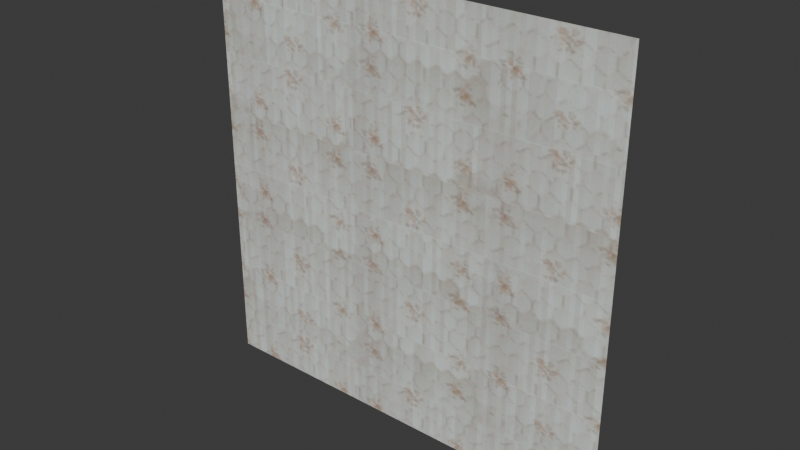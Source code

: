 # Source: wall._3x3_kabinet_test.blend  (saved by Blender 5.3.31; exported with 4.5.12 LTS)
import bpy
from mathutils import Matrix  # noqa: F401  (used for matrix-valued properties, if any)

bpy.ops.wm.read_factory_settings(use_empty=True)
scene = bpy.context.scene
scene.name = 'Scene'

# ---- collections
col_collection = bpy.data.collections.new('Collection'); scene.collection.children.link(col_collection)

# ---- images (referenced by path relative to the original .blend; pixels are not part of the script)
import os
ASSET_DIR = os.environ.get("B2B_ASSET_DIR", "")  # directory of the original .blend (textures are referenced by path, not embedded)
HERE = os.path.dirname(os.path.abspath(__file__))  # packed textures are extracted next to this script under _unpacked/

def load_image(name, relpath, width, height, colorspace="sRGB"):
    """Load a texture the original file referenced (path relative to the .blend, or extracted next to this script)."""
    p = next((c for c in (os.path.join(HERE, relpath), os.path.join(ASSET_DIR, relpath)) if relpath and os.path.exists(c)), "")
    if p:
        img = bpy.data.images.load(p, check_existing=True)
        img.name = name
    else:  # same state as the original file: an image datablock whose file is absent (Cycles renders it pink)
        img = bpy.data.images.new(name, width, height)
        img.source = "FILE"
        img.filepath = "//" + (relpath or name)
    img.colorspace_settings.name = colorspace
    return img
img_bake3x3 = load_image('bake3x3', '_unpacked/bake3x3.2c5f6110.png', 2048, 2048, 'sRGB')

# ---- materials (node trees are filled in below, after node groups)
mat_x = bpy.data.materials.new('обои')

# ---- material node trees
mat_x.use_nodes = True; mat_x.node_tree.nodes.clear()
_N = mat_x.node_tree.nodes; _L = mat_x.node_tree.links
n0 = _N.new('ShaderNodeOutputMaterial'); n0.name = 'Material Output'; n0.location = (206, 100)
n1 = _N.new('ShaderNodeTexImage'); n1.name = 'Image Texture.001'; n1.location = (-203, 453)
n1.image = img_bake3x3
_L.new(n1.outputs[0], n0.inputs[0])
n0.is_active_output = True

# ---- world
world_world = bpy.data.worlds.new('World'); scene.world = world_world
world_world.use_nodes = True; world_world.node_tree.nodes.clear()
_N = world_world.node_tree.nodes; _L = world_world.node_tree.links
n0 = _N.new('ShaderNodeOutputWorld'); n0.name = 'World Output'; n0.location = (200, 100)
n1 = _N.new('ShaderNodeBackground'); n1.name = 'Background'; n1.location = (-200, 100)
n1.inputs[0].default_value = (0.05088, 0.05088, 0.05088, 1.0)
_L.new(n1.outputs[0], n0.inputs[0])
n0.is_active_output = True
world_world.color = (0.05088, 0.05088, 0.05088)
world_world.sun_shadow_jitter_overblur = 0.0

# ---- meshes
me_plane = bpy.data.meshes.new('Plane')
me_plane.from_pydata([(-6.0, 4.371e-08, 0.0), (6.0, 4.371e-08, 0.0), (-6.0, -4.371e-08, 4.0), (6.0, -4.371e-08, 4.0), (-6.0, -1.457e-08, 2.667), (-6.0, 1.457e-08, 1.333), (6.0, 1.457e-08, 1.333), (6.0, -1.457e-08, 2.667), (-6.0, 1.781e-08, 1.185), (-6.0, 2.105e-08, 1.037), (-6.0, 2.428e-08, 0.8889), (-6.0, 2.752e-08, 0.7407), (-6.0, 3.076e-08, 0.5926), (-6.0, 3.4e-08, 0.4444), (-6.0, 3.724e-08, 0.2963), (-6.0, 4.047e-08, 0.1481), (6.0, 4.047e-08, 0.1481), (6.0, 3.724e-08, 0.2963), (6.0, 3.4e-08, 0.4444), (6.0, 3.076e-08, 0.5926), (6.0, 2.752e-08, 0.7407), (6.0, 2.428e-08, 0.8889), (6.0, 2.105e-08, 1.037), (6.0, 1.781e-08, 1.185), (-4.667, 4.371e-08, 0.0), (-3.333, 4.371e-08, 0.0), (-2.0, 4.371e-08, 0.0), (-0.6667, 4.371e-08, 0.0), (0.6667, 4.371e-08, 0.0), (2.0, 4.371e-08, 0.0), (3.333, 4.371e-08, 0.0), (4.667, 4.371e-08, 0.0), (4.667, 1.457e-08, 1.333), (3.333, 1.457e-08, 1.333), (2.0, 1.457e-08, 1.333), (0.6667, 1.457e-08, 1.333), (-0.6667, 1.457e-08, 1.333), (-2.0, 1.457e-08, 1.333), (-3.333, 1.457e-08, 1.333), (-4.667, 1.457e-08, 1.333), (-4.815, 1.457e-08, 1.333), (-4.963, 1.457e-08, 1.333), (-5.111, 1.457e-08, 1.333), (-5.259, 1.457e-08, 1.333), (-5.407, 1.457e-08, 1.333), (-5.556, 1.457e-08, 1.333), (-5.704, 1.457e-08, 1.333), (-5.852, 1.457e-08, 1.333), (-5.852, 4.371e-08, 0.0), (-5.704, 4.371e-08, 0.0), (-5.556, 4.371e-08, 0.0), (-5.407, 4.371e-08, 0.0), (-5.259, 4.371e-08, 0.0), (-5.111, 4.371e-08, 0.0), (-4.963, 4.371e-08, 0.0), (-4.815, 4.371e-08, 0.0), (-4.519, 4.371e-08, 0.0), (-4.37, 4.371e-08, 0.0), (-4.222, 4.371e-08, 0.0), (-4.074, 4.371e-08, 0.0), (-3.926, 4.371e-08, 0.0), (-3.778, 4.371e-08, 0.0), (-3.63, 4.371e-08, 0.0), (-3.481, 4.371e-08, 0.0), (-3.481, 1.457e-08, 1.333), (-3.63, 1.457e-08, 1.333), (-3.778, 1.457e-08, 1.333), (-3.926, 1.457e-08, 1.333), (-4.074, 1.457e-08, 1.333), (-4.222, 1.457e-08, 1.333), (-4.37, 1.457e-08, 1.333), (-4.519, 1.457e-08, 1.333), (-3.185, 4.371e-08, 0.0), (-3.037, 4.371e-08, 0.0), (-2.889, 4.371e-08, 0.0), (-2.741, 4.371e-08, 0.0), (-2.593, 4.371e-08, 0.0), (-2.444, 4.371e-08, 0.0), (-2.296, 4.371e-08, 0.0), (-2.148, 4.371e-08, 0.0), (-2.148, 1.457e-08, 1.333), (-2.296, 1.457e-08, 1.333), (-2.444, 1.457e-08, 1.333), (-2.593, 1.457e-08, 1.333), (-2.741, 1.457e-08, 1.333), (-2.889, 1.457e-08, 1.333), (-3.037, 1.457e-08, 1.333), (-3.185, 1.457e-08, 1.333), (-1.852, 4.371e-08, 0.0), (-1.704, 4.371e-08, 0.0), (-1.556, 4.371e-08, 0.0), (-1.407, 4.371e-08, 0.0), (-1.259, 4.371e-08, 0.0), (-1.111, 4.371e-08, 0.0), (-0.963, 4.371e-08, 0.0), (-0.8148, 4.371e-08, 0.0), (-0.8148, 1.457e-08, 1.333), (-0.963, 1.457e-08, 1.333), (-1.111, 1.457e-08, 1.333), (-1.259, 1.457e-08, 1.333), (-1.407, 1.457e-08, 1.333), (-1.556, 1.457e-08, 1.333), (-1.704, 1.457e-08, 1.333), (-1.852, 1.457e-08, 1.333), (-0.5185, 4.371e-08, 0.0), (-0.3704, 4.371e-08, 0.0), (-0.2222, 4.371e-08, 0.0), (-0.07407, 4.371e-08, 0.0), (0.07407, 4.371e-08, 0.0), (0.2222, 4.371e-08, 0.0), (0.3704, 4.371e-08, 0.0), (0.5185, 4.371e-08, 0.0), (0.5185, 1.457e-08, 1.333), (0.3704, 1.457e-08, 1.333), (0.2222, 1.457e-08, 1.333), (0.07407, 1.457e-08, 1.333), (-0.07407, 1.457e-08, 1.333), (-0.2222, 1.457e-08, 1.333), (-0.3704, 1.457e-08, 1.333), (-0.5185, 1.457e-08, 1.333), (3.481, 4.371e-08, 0.0), (3.63, 4.371e-08, 0.0), (3.778, 4.371e-08, 0.0), (3.926, 4.371e-08, 0.0), (4.074, 4.371e-08, 0.0), (4.222, 4.371e-08, 0.0), (4.37, 4.371e-08, 0.0), (4.519, 4.371e-08, 0.0), (4.519, 1.457e-08, 1.333), (4.37, 1.457e-08, 1.333), (4.222, 1.457e-08, 1.333), (4.074, 1.457e-08, 1.333), (3.926, 1.457e-08, 1.333), (3.778, 1.457e-08, 1.333), (3.63, 1.457e-08, 1.333), (3.481, 1.457e-08, 1.333), (2.148, 4.371e-08, 0.0), (2.296, 4.371e-08, 0.0), (2.444, 4.371e-08, 0.0), (2.593, 4.371e-08, 0.0), (2.741, 4.371e-08, 0.0), (2.889, 4.371e-08, 0.0), (3.037, 4.371e-08, 0.0), (3.185, 4.371e-08, 0.0), (3.185, 1.457e-08, 1.333), (3.037, 1.457e-08, 1.333), (2.889, 1.457e-08, 1.333), (2.741, 1.457e-08, 1.333), (2.593, 1.457e-08, 1.333), (2.444, 1.457e-08, 1.333), (2.296, 1.457e-08, 1.333), (2.148, 1.457e-08, 1.333), (0.8148, 4.371e-08, 0.0), (0.963, 4.371e-08, 0.0), (1.111, 4.371e-08, 0.0), (1.259, 4.371e-08, 0.0), (1.407, 4.371e-08, 0.0), (1.556, 4.371e-08, 0.0), (1.704, 4.371e-08, 0.0), (1.852, 4.371e-08, 0.0), (1.852, 1.457e-08, 1.333), (1.704, 1.457e-08, 1.333), (1.556, 1.457e-08, 1.333), (1.407, 1.457e-08, 1.333), (1.259, 1.457e-08, 1.333), (1.111, 1.457e-08, 1.333), (0.963, 1.457e-08, 1.333), (0.8148, 1.457e-08, 1.333), (4.815, 4.371e-08, 0.0), (4.963, 4.371e-08, 0.0), (5.111, 4.371e-08, 0.0), (5.259, 4.371e-08, 0.0), (5.407, 4.371e-08, 0.0), (5.556, 4.371e-08, 0.0), (5.704, 4.371e-08, 0.0), (5.852, 4.371e-08, 0.0), (5.852, 1.457e-08, 1.333), (5.704, 1.457e-08, 1.333), (5.556, 1.457e-08, 1.333), (5.407, 1.457e-08, 1.333), (5.259, 1.457e-08, 1.333), (5.111, 1.457e-08, 1.333), (4.963, 1.457e-08, 1.333), (4.815, 1.457e-08, 1.333), (-6.0, -1.133e-08, 2.519), (-6.0, -8.095e-09, 2.37), (-6.0, -4.857e-09, 2.222), (-6.0, -1.619e-09, 2.074), (-6.0, 1.619e-09, 1.926), (-6.0, 4.857e-09, 1.778), (-6.0, 8.095e-09, 1.63), (-6.0, 1.133e-08, 1.481)], [], [(7, 3, 2, 4, 184, 185, 186, 187, 188, 189, 190, 191, 5, 47, 46, 45, 44, 43, 42, 41, 40, 39, 71, 70, 69, 68, 67, 66, 65, 64, 38, 87, 86, 85, 84, 83, 82, 81, 80, 37, 103, 102, 101, 100, 99, 98, 97, 96, 36, 119, 118, 117, 116, 115, 114, 113, 112, 35, 167, 166, 165, 164, 163, 162, 161, 160, 34, 151, 150, 149, 148, 147, 146, 145, 144, 33, 135, 134, 133, 132, 131, 130, 129, 128, 32, 183, 182, 181, 180, 179, 178, 177, 176, 6), (23, 6, 176, 177, 178, 179, 180, 181, 182, 183, 32, 128, 129, 130, 131, 132, 133, 134, 135, 33, 144, 145, 146, 147, 148, 149, 150, 151, 34, 160, 161, 162, 163, 164, 165, 166, 167, 35, 112, 113, 114, 115, 116, 117, 118, 119, 36, 96, 97, 98, 99, 100, 101, 102, 103, 37, 80, 81, 82, 83, 84, 85, 86, 87, 38, 64, 65, 66, 67, 68, 69, 70, 71, 39, 40, 41, 42, 43, 44, 45, 46, 47, 5, 8, 9, 10, 11, 12, 13, 14, 15, 0, 48, 49, 50, 51, 52, 53, 54, 55, 24, 56, 57, 58, 59, 60, 61, 62, 63, 25, 72, 73, 74, 75, 76, 77, 78, 79, 26, 88, 89, 90, 91, 92, 93, 94, 95, 27, 104, 105, 106, 107, 108, 109, 110, 111, 28, 152, 153, 154, 155, 156, 157, 158, 159, 29, 136, 137, 138, 139, 140, 141, 142, 143, 30, 120, 121, 122, 123, 124, 125, 126, 127, 31, 168, 169, 170, 171, 172, 173, 174, 175, 1, 16, 17, 18, 19, 20, 21, 22)])
me_plane.polygons.foreach_set('material_index', [1, 1])
_uv = me_plane.uv_layers.new(name='UVMap')
_uv.uv.foreach_set('vector', [1.0, 0.6667, 1.0, 1.0, 0.0, 1.0, 0.0, 0.6667, 0.0, 0.6296, 0.0, 0.5926, 0.0, 0.5556, 0.0, 0.5185, 0.0, 0.4815, 0.0, 0.4444, 0.0, 0.4074, 0.0, 0.3704, 0.0, 0.3333, 0.01235, 0.3333, 0.02469, 0.3333, 0.03704, 0.3333, 0.04938, 0.3333, 0.06173, 0.3333, 0.07407, 0.3333, 0.08642, 0.3333, 0.09877, 0.3333, 0.1111, 0.3333, 0.1235, 0.3333, 0.1358, 0.3333, 0.1481, 0.3333, 0.1605, 0.3333, 0.1728, 0.3333, 0.1852, 0.3333, 0.1975, 0.3333, 0.2099, 0.3333, 0.2222, 0.3333, 0.2346, 0.3333, 0.2469, 0.3333, 0.2593, 0.3333, 0.2716, 0.3333, 0.284, 0.3333, 0.2963, 0.3333, 0.3086, 0.3333, 0.321, 0.3333, 0.3333, 0.3333, 0.3457, 0.3333, 0.358, 0.3333, 0.3704, 0.3333, 0.3827, 0.3333, 0.3951, 0.3333, 0.4074, 0.3333, 0.4198, 0.3333, 0.4321, 0.3333, 0.4444, 0.3333, 0.4568, 0.3333, 0.4691, 0.3333, 0.4815, 0.3333, 0.4938, 0.3333, 0.5062, 0.3333, 0.5185, 0.3333, 0.5309, 0.3333, 0.5432, 0.3333, 0.5556, 0.3333, 0.5679, 0.3333, 0.5802, 0.3333, 0.5926, 0.3333, 0.6049, 0.3333, 0.6173, 0.3333, 0.6296, 0.3333, 0.642, 0.3333, 0.6543, 0.3333, 0.6667, 0.3333, 0.679, 0.3333, 0.6914, 0.3333, 0.7037, 0.3333, 0.716, 0.3333, 0.7284, 0.3333, 0.7407, 0.3333, 0.7531, 0.3333, 0.7654, 0.3333, 0.7778, 0.3333, 0.7901, 0.3333, 0.8025, 0.3333, 0.8148, 0.3333, 0.8272, 0.3333, 0.8395, 0.3333, 0.8519, 0.3333, 0.8642, 0.3333, 0.8765, 0.3333, 0.8889, 0.3333, 0.9012, 0.3333, 0.9136, 0.3333, 0.9259, 0.3333, 0.9383, 0.3333, 0.9506, 0.3333, 0.963, 0.3333, 0.9753, 0.3333, 0.9877, 0.3333, 1.0, 0.3333, 1.0, 0.2963, 1.0, 0.3333, 0.9877, 0.3333, 0.9753, 0.3333, 0.963, 0.3333, 0.9506, 0.3333, 0.9383, 0.3333, 0.9259, 0.3333, 0.9136, 0.3333, 0.9012, 0.3333, 0.8889, 0.3333, 0.8765, 0.3333, 0.8642, 0.3333, 0.8519, 0.3333, 0.8395, 0.3333, 0.8272, 0.3333, 0.8148, 0.3333, 0.8025, 0.3333, 0.7901, 0.3333, 0.7778, 0.3333, 0.7654, 0.3333, 0.7531, 0.3333, 0.7407, 0.3333, 0.7284, 0.3333, 0.716, 0.3333, 0.7037, 0.3333, 0.6914, 0.3333, 0.679, 0.3333, 0.6667, 0.3333, 0.6543, 0.3333, 0.642, 0.3333, 0.6296, 0.3333, 0.6173, 0.3333, 0.6049, 0.3333, 0.5926, 0.3333, 0.5802, 0.3333, 0.5679, 0.3333, 0.5556, 0.3333, 0.5432, 0.3333, 0.5309, 0.3333, 0.5185, 0.3333, 0.5062, 0.3333, 0.4938, 0.3333, 0.4815, 0.3333, 0.4691, 0.3333, 0.4568, 0.3333, 0.4444, 0.3333, 0.4321, 0.3333, 0.4198, 0.3333, 0.4074, 0.3333, 0.3951, 0.3333, 0.3827, 0.3333, 0.3704, 0.3333, 0.358, 0.3333, 0.3457, 0.3333, 0.3333, 0.3333, 0.321, 0.3333, 0.3086, 0.3333, 0.2963, 0.3333, 0.284, 0.3333, 0.2716, 0.3333, 0.2593, 0.3333, 0.2469, 0.3333, 0.2346, 0.3333, 0.2222, 0.3333, 0.2099, 0.3333, 0.1975, 0.3333, 0.1852, 0.3333, 0.1728, 0.3333, 0.1605, 0.3333, 0.1481, 0.3333, 0.1358, 0.3333, 0.1235, 0.3333, 0.1111, 0.3333, 0.09877, 0.3333, 0.08642, 0.3333, 0.07407, 0.3333, 0.06173, 0.3333, 0.04938, 0.3333, 0.03704, 0.3333, 0.02469, 0.3333, 0.01235, 0.3333, 0.0, 0.3333, 0.0, 0.2963, 0.0, 0.2593, 0.0, 0.2222, 0.0, 0.1852, 0.0, 0.1481, 0.0, 0.1111, 0.0, 0.07407, 0.0, 0.03704, 0.0, 0.0, 0.01235, 0.0, 0.02469, 0.0, 0.03704, 0.0, 0.04938, 0.0, 0.06173, 0.0, 0.07407, 0.0, 0.08642, 0.0, 0.09877, 0.0, 0.1111, 0.0, 0.1235, 0.0, 0.1358, 0.0, 0.1481, 0.0, 0.1605, 0.0, 0.1728, 0.0, 0.1852, 0.0, 0.1975, 0.0, 0.2099, 0.0, 0.2222, 0.0, 0.2346, 0.0, 0.2469, 0.0, 0.2593, 0.0, 0.2716, 0.0, 0.284, 0.0, 0.2963, 0.0, 0.3086, 0.0, 0.321, 0.0, 0.3333, 0.0, 0.3457, 0.0, 0.358, 0.0, 0.3704, 0.0, 0.3827, 0.0, 0.3951, 0.0, 0.4074, 0.0, 0.4198, 0.0, 0.4321, 0.0, 0.4444, 0.0, 0.4568, 0.0, 0.4691, 0.0, 0.4815, 0.0, 0.4938, 0.0, 0.5062, 0.0, 0.5185, 0.0, 0.5309, 0.0, 0.5432, 0.0, 0.5556, 0.0, 0.5679, 0.0, 0.5802, 0.0, 0.5926, 0.0, 0.6049, 0.0, 0.6173, 0.0, 0.6296, 0.0, 0.642, 0.0, 0.6543, 0.0, 0.6667, 0.0, 0.679, 0.0, 0.6914, 0.0, 0.7037, 0.0, 0.716, 0.0, 0.7284, 0.0, 0.7407, 0.0, 0.7531, 0.0, 0.7654, 0.0, 0.7778, 0.0, 0.7901, 0.0, 0.8025, 0.0, 0.8148, 0.0, 0.8272, 0.0, 0.8395, 0.0, 0.8519, 0.0, 0.8642, 0.0, 0.8765, 0.0, 0.8889, 0.0, 0.9012, 0.0, 0.9136, 0.0, 0.9259, 0.0, 0.9383, 0.0, 0.9506, 0.0, 0.963, 0.0, 0.9753, 0.0, 0.9877, 0.0, 1.0, 0.0, 1.0, 0.03704, 1.0, 0.07407, 1.0, 0.1111, 1.0, 0.1481, 1.0, 0.1852, 1.0, 0.2222, 1.0, 0.2593])
_ca = me_plane.color_attributes.new('тени', 'FLOAT_COLOR', 'POINT')
_ca.data.foreach_set('color', [0.07737, 0.07737, 0.07737, 1.0, 0.0, 0.0, 0.0, 1.0, 0.9381, 0.9381, 0.9381, 1.0, 1.0, 1.0, 1.0, 1.0, 1.0, 1.0, 1.0, 1.0, 0.6777, 0.6777, 0.6777, 1.0, 0.8098, 0.8098, 0.8098, 1.0, 0.9919, 0.9919, 0.9919, 1.0, 0.5791, 0.5791, 0.5791, 1.0, 0.5033, 0.5033, 0.5033, 1.0, 0.4241, 0.4241, 0.4241, 1.0, 0.3725, 0.3725, 0.3725, 1.0, 0.314, 0.314, 0.314, 1.0, 0.2337, 0.2337, 0.2337, 1.0, 0.1631, 0.1631, 0.1631, 1.0, 0.1021, 0.1021, 0.1021, 1.0, 0.0, 0.0, 0.0, 1.0, 0.0, 0.0, 0.0, 1.0, 0.0, 0.0, 0.0, 1.0, 0.0005097, 0.0005097, 0.0005097, 1.0, 0.1008, 0.1008, 0.1008, 1.0, 0.1776, 0.1776, 0.1776, 1.0, 0.2466, 0.2466, 0.2466, 1.0, 0.4618, 0.4618, 0.4618, 1.0, 0.4804, 0.4804, 0.4804, 1.0, 0.8455, 0.8455, 0.8455, 1.0, 1.0, 1.0, 1.0, 1.0, 0.9998, 0.9998, 0.9998, 1.0, 1.0, 1.0, 1.0, 1.0, 0.9992, 0.9992, 0.9992, 1.0, 1.0, 1.0, 1.0, 1.0, 0.6193, 0.6193, 0.6193, 1.0, 0.992, 0.992, 0.992, 1.0, 1.0, 1.0, 1.0, 1.0, 0.9629, 0.9629, 0.9629, 1.0, 0.9997, 0.9997, 0.9997, 1.0, 0.9884, 0.9884, 0.9884, 1.0, 0.991, 0.991, 0.991, 1.0, 0.9692, 0.9692, 0.9692, 1.0, 0.9451, 0.9451, 0.9451, 1.0, 0.9322, 0.9322, 0.9322, 1.0, 0.9351, 0.9351, 0.9351, 1.0, 0.9428, 0.9428, 0.9428, 1.0, 0.9459, 0.9459, 0.9459, 1.0, 0.9401, 0.9401, 0.9401, 1.0, 0.9103, 0.9103, 0.9103, 1.0, 0.8341, 0.8341, 0.8341, 1.0, 0.7362, 0.7362, 0.7362, 1.0, 0.09347, 0.09347, 0.09347, 1.0, 0.1338, 0.1338, 0.1338, 1.0, 0.1772, 0.1772, 0.1772, 1.0, 0.2208, 0.2208, 0.2208, 1.0, 0.2674, 0.2674, 0.2674, 1.0, 0.3294, 0.3294, 0.3294, 1.0, 0.4436, 0.4436, 0.4436, 1.0, 0.4743, 0.4743, 0.4743, 1.0, 0.4936, 0.4936, 0.4936, 1.0, 0.5273, 0.5273, 0.5273, 1.0, 0.5922, 0.5922, 0.5922, 1.0, 0.665, 0.665, 0.665, 1.0, 0.7244, 0.7244, 0.7244, 1.0, 0.7648, 0.7648, 0.7648, 1.0, 0.7998, 0.7998, 0.7998, 1.0, 0.8238, 0.8238, 0.8238, 1.0, 0.9648, 0.9648, 0.9648, 1.0, 0.9591, 0.9591, 0.9591, 1.0, 0.9568, 0.9568, 0.9568, 1.0, 0.9539, 0.9539, 0.9539, 1.0, 0.9523, 0.9523, 0.9523, 1.0, 0.9525, 0.9525, 0.9525, 1.0, 0.9543, 0.9543, 0.9543, 1.0, 0.9556, 0.9556, 0.9556, 1.0, 0.9203, 0.9203, 0.9203, 1.0, 0.9771, 0.9771, 0.9771, 1.0, 0.9955, 0.9955, 0.9955, 1.0, 0.9997, 0.9997, 0.9997, 1.0, 1.0, 1.0, 1.0, 1.0, 1.0, 1.0, 1.0, 1.0, 1.0, 1.0, 1.0, 1.0, 1.0, 1.0, 1.0, 1.0, 0.9925, 0.9925, 0.9925, 1.0, 0.9907, 0.9907, 0.9907, 1.0, 0.9693, 0.9693, 0.9693, 1.0, 0.9645, 0.9645, 0.9645, 1.0, 0.9661, 0.9661, 0.9661, 1.0, 0.9658, 0.9658, 0.9658, 1.0, 0.9363, 0.9363, 0.9363, 1.0, 0.9575, 0.9575, 0.9575, 1.0, 0.9995, 0.9995, 0.9995, 1.0, 0.996, 0.996, 0.996, 1.0, 0.9834, 0.9834, 0.9834, 1.0, 0.9636, 0.9636, 0.9636, 1.0, 0.9548, 0.9548, 0.9548, 1.0, 0.9654, 0.9654, 0.9654, 1.0, 0.9845, 0.9845, 0.9845, 1.0, 0.9967, 0.9967, 0.9967, 1.0, 0.9437, 0.9437, 0.9437, 1.0, 0.981, 0.981, 0.981, 1.0, 0.9851, 0.9851, 0.9851, 1.0, 0.9837, 0.9837, 0.9837, 1.0, 0.9841, 0.9841, 0.9841, 1.0, 0.986, 0.986, 0.986, 1.0, 0.9885, 0.9885, 0.9885, 1.0, 0.9902, 0.9902, 0.9902, 1.0, 1.0, 1.0, 1.0, 1.0, 1.0, 1.0, 1.0, 1.0, 1.0, 1.0, 1.0, 1.0, 1.0, 1.0, 1.0, 1.0, 1.0, 1.0, 1.0, 1.0, 1.0, 1.0, 1.0, 1.0, 1.0, 1.0, 1.0, 1.0, 1.0, 1.0, 1.0, 1.0, 1.0, 1.0, 1.0, 1.0, 1.0, 1.0, 1.0, 1.0, 1.0, 1.0, 1.0, 1.0, 1.0, 1.0, 1.0, 1.0, 1.0, 1.0, 1.0, 1.0, 1.0, 1.0, 1.0, 1.0, 1.0, 1.0, 1.0, 1.0, 0.9995, 0.9995, 0.9995, 1.0, 0.995, 0.995, 0.995, 1.0, 0.9665, 0.9665, 0.9665, 1.0, 0.9276, 0.9276, 0.9276, 1.0, 0.9006, 0.9006, 0.9006, 1.0, 0.8848, 0.8848, 0.8848, 1.0, 0.7781, 0.7781, 0.7781, 1.0, 0.6004, 0.6004, 0.6004, 1.0, 0.6021, 0.6021, 0.6021, 1.0, 0.9877, 0.9877, 0.9877, 1.0, 0.9938, 0.9938, 0.9938, 1.0, 1.0, 1.0, 1.0, 1.0, 1.0, 1.0, 1.0, 1.0, 1.0, 1.0, 1.0, 1.0, 0.9999, 0.9999, 0.9999, 1.0, 0.9999, 0.9999, 0.9999, 1.0, 0.9999, 0.9999, 0.9999, 1.0, 0.9991, 0.9991, 0.9991, 1.0, 0.9995, 0.9995, 0.9995, 1.0, 0.9998, 0.9998, 0.9998, 1.0, 1.0, 1.0, 1.0, 1.0, 1.0, 1.0, 1.0, 1.0, 1.0, 1.0, 1.0, 1.0, 1.0, 1.0, 1.0, 1.0, 1.0, 1.0, 1.0, 1.0, 0.9999, 0.9999, 0.9999, 1.0, 0.9994, 0.9994, 0.9994, 1.0, 0.9974, 0.9974, 0.9974, 1.0, 0.9923, 0.9923, 0.9923, 1.0, 0.9833, 0.9833, 0.9833, 1.0, 0.9732, 0.9732, 0.9732, 1.0, 0.9663, 0.9663, 0.9663, 1.0, 0.9635, 0.9635, 0.9635, 1.0, 1.0, 1.0, 1.0, 1.0, 1.0, 1.0, 1.0, 1.0, 1.0, 1.0, 1.0, 1.0, 1.0, 1.0, 1.0, 1.0, 1.0, 1.0, 1.0, 1.0, 1.0, 1.0, 1.0, 1.0, 0.9999, 0.9999, 0.9999, 1.0, 0.9995, 0.9995, 0.9995, 1.0, 0.9628, 0.9628, 0.9628, 1.0, 0.963, 0.963, 0.963, 1.0, 0.9634, 0.9634, 0.9634, 1.0, 0.9649, 0.9649, 0.9649, 1.0, 0.9699, 0.9699, 0.9699, 1.0, 0.9807, 0.9807, 0.9807, 1.0, 0.9918, 0.9918, 0.9918, 1.0, 0.9978, 0.9978, 0.9978, 1.0, 0.4633, 0.4633, 0.4633, 1.0, 0.3794, 0.3794, 0.3794, 1.0, 0.3329, 0.3329, 0.3329, 1.0, 0.2841, 0.2841, 0.2841, 1.0, 0.2176, 0.2176, 0.2176, 1.0, 0.13, 0.13, 0.13, 1.0, 0.03012, 0.03012, 0.03012, 1.0, 0.0006065, 0.0006065, 0.0006065, 1.0, 0.8305, 0.8305, 0.8305, 1.0, 0.9573, 0.9573, 0.9573, 1.0, 0.9853, 0.9853, 0.9853, 1.0, 0.9783, 0.9783, 0.9783, 1.0, 0.9284, 0.9284, 0.9284, 1.0, 0.9036, 0.9036, 0.9036, 1.0, 0.9427, 0.9427, 0.9427, 1.0, 0.9912, 0.9912, 0.9912, 1.0, 1.0, 1.0, 1.0, 1.0, 0.9998, 0.9998, 0.9998, 1.0, 1.0, 1.0, 1.0, 1.0, 1.0, 1.0, 1.0, 1.0, 1.0, 1.0, 1.0, 1.0, 0.9799, 0.9799, 0.9799, 1.0, 0.8017, 0.8017, 0.8017, 1.0, 0.6859, 0.6859, 0.6859, 1.0])
_ca = me_plane.color_attributes.new('Attribute', 'BYTE_COLOR', 'CORNER')
_ca.data.foreach_set('color', [1.0, 1.0, 1.0, 1.0, 1.0, 1.0, 1.0, 1.0, 1.0, 1.0, 1.0, 1.0, 1.0, 1.0, 1.0, 1.0, 1.0, 1.0, 1.0, 1.0, 1.0, 1.0, 1.0, 1.0, 1.0, 1.0, 1.0, 1.0, 1.0, 1.0, 1.0, 1.0, 1.0, 1.0, 1.0, 1.0, 1.0, 1.0, 1.0, 1.0, 1.0, 1.0, 1.0, 1.0, 1.0, 1.0, 1.0, 1.0, 1.0, 1.0, 1.0, 1.0, 1.0, 1.0, 1.0, 1.0, 1.0, 1.0, 1.0, 1.0, 1.0, 1.0, 1.0, 1.0, 1.0, 1.0, 1.0, 1.0, 1.0, 1.0, 1.0, 1.0, 1.0, 1.0, 1.0, 1.0, 1.0, 1.0, 1.0, 1.0, 1.0, 1.0, 1.0, 1.0, 1.0, 1.0, 1.0, 1.0, 1.0, 1.0, 1.0, 1.0, 1.0, 1.0, 1.0, 1.0, 1.0, 1.0, 1.0, 1.0, 1.0, 1.0, 1.0, 1.0, 1.0, 1.0, 1.0, 1.0, 1.0, 1.0, 1.0, 1.0, 1.0, 1.0, 1.0, 1.0, 1.0, 1.0, 1.0, 1.0, 1.0, 1.0, 1.0, 1.0, 1.0, 1.0, 1.0, 1.0, 1.0, 1.0, 1.0, 1.0, 1.0, 1.0, 1.0, 1.0, 1.0, 1.0, 1.0, 1.0, 1.0, 1.0, 1.0, 1.0, 1.0, 1.0, 1.0, 1.0, 1.0, 1.0, 1.0, 1.0, 1.0, 1.0, 1.0, 1.0, 1.0, 1.0, 1.0, 1.0, 1.0, 1.0, 1.0, 1.0, 1.0, 1.0, 1.0, 1.0, 1.0, 1.0, 1.0, 1.0, 1.0, 1.0, 1.0, 1.0, 1.0, 1.0, 1.0, 1.0, 1.0, 1.0, 1.0, 1.0, 1.0, 1.0, 1.0, 1.0, 1.0, 1.0, 1.0, 1.0, 1.0, 1.0, 1.0, 1.0, 1.0, 1.0, 1.0, 1.0, 1.0, 1.0, 1.0, 1.0, 1.0, 1.0, 1.0, 1.0, 1.0, 1.0, 1.0, 1.0, 1.0, 1.0, 1.0, 1.0, 1.0, 1.0, 1.0, 1.0, 1.0, 1.0, 1.0, 1.0, 1.0, 1.0, 1.0, 1.0, 1.0, 1.0, 1.0, 1.0, 1.0, 1.0, 1.0, 1.0, 1.0, 1.0, 1.0, 1.0, 1.0, 1.0, 1.0, 1.0, 1.0, 1.0, 1.0, 1.0, 1.0, 1.0, 1.0, 1.0, 1.0, 1.0, 1.0, 1.0, 1.0, 1.0, 1.0, 1.0, 1.0, 1.0, 1.0, 1.0, 1.0, 1.0, 1.0, 1.0, 1.0, 1.0, 1.0, 1.0, 1.0, 1.0, 1.0, 1.0, 1.0, 1.0, 1.0, 1.0, 1.0, 1.0, 1.0, 1.0, 1.0, 1.0, 1.0, 1.0, 1.0, 1.0, 1.0, 1.0, 1.0, 1.0, 1.0, 1.0, 1.0, 1.0, 1.0, 1.0, 1.0, 1.0, 1.0, 1.0, 1.0, 1.0, 1.0, 1.0, 1.0, 1.0, 1.0, 1.0, 1.0, 1.0, 1.0, 1.0, 1.0, 1.0, 1.0, 1.0, 1.0, 1.0, 1.0, 1.0, 1.0, 1.0, 1.0, 1.0, 1.0, 1.0, 1.0, 1.0, 1.0, 1.0, 1.0, 1.0, 1.0, 1.0, 1.0, 1.0, 1.0, 1.0, 1.0, 1.0, 1.0, 1.0, 1.0, 1.0, 1.0, 1.0, 1.0, 1.0, 1.0, 1.0, 1.0, 1.0, 1.0, 1.0, 1.0, 1.0, 1.0, 1.0, 1.0, 1.0, 1.0, 1.0, 1.0, 1.0, 1.0, 1.0, 1.0, 1.0, 1.0, 1.0, 1.0, 1.0, 1.0, 1.0, 1.0, 1.0, 1.0, 1.0, 1.0, 1.0, 1.0, 1.0, 1.0, 1.0, 1.0, 1.0, 1.0, 1.0, 1.0, 1.0, 1.0, 1.0, 1.0, 1.0, 1.0, 1.0, 1.0, 1.0, 1.0, 1.0, 1.0, 1.0, 1.0, 1.0, 1.0, 1.0, 1.0, 1.0, 1.0, 1.0, 1.0, 1.0, 1.0, 1.0, 1.0, 1.0, 1.0, 1.0, 1.0, 1.0, 1.0, 1.0, 1.0, 1.0, 1.0, 1.0, 1.0, 1.0, 1.0, 1.0, 1.0, 1.0, 1.0, 1.0, 1.0, 1.0, 1.0, 1.0, 1.0, 1.0, 1.0, 1.0, 1.0, 1.0, 1.0, 1.0, 1.0, 1.0, 1.0, 1.0, 1.0, 1.0, 1.0, 1.0, 1.0, 1.0, 1.0, 1.0, 1.0, 1.0, 1.0, 1.0, 1.0, 1.0, 1.0, 1.0, 1.0, 1.0, 1.0, 1.0, 1.0, 1.0, 1.0, 1.0, 1.0, 1.0, 1.0, 1.0, 1.0, 1.0, 1.0, 1.0, 1.0, 1.0, 1.0, 1.0, 1.0, 1.0, 1.0, 1.0, 1.0, 1.0, 1.0, 1.0, 1.0, 1.0, 1.0, 1.0, 1.0, 1.0, 1.0, 1.0, 1.0, 1.0, 1.0, 1.0, 1.0, 1.0, 1.0, 1.0, 1.0, 1.0, 1.0, 1.0, 1.0, 1.0, 1.0, 1.0, 1.0, 1.0, 1.0, 1.0, 1.0, 1.0, 1.0, 1.0, 1.0, 1.0, 1.0, 1.0, 1.0, 1.0, 1.0, 1.0, 1.0, 1.0, 1.0, 1.0, 1.0, 1.0, 1.0, 1.0, 1.0, 1.0, 1.0, 1.0, 1.0, 1.0, 1.0, 1.0, 1.0, 1.0, 1.0, 1.0, 1.0, 1.0, 1.0, 1.0, 1.0, 1.0, 1.0, 1.0, 1.0, 1.0, 1.0, 1.0, 1.0, 1.0, 1.0, 1.0, 1.0, 1.0, 1.0, 1.0, 1.0, 1.0, 1.0, 1.0, 1.0, 1.0, 1.0, 1.0, 1.0, 1.0, 1.0, 1.0, 1.0, 1.0, 1.0, 1.0, 1.0, 1.0, 1.0, 1.0, 1.0, 1.0, 1.0, 1.0, 1.0, 1.0, 1.0, 1.0, 1.0, 1.0, 1.0, 1.0, 1.0, 1.0, 1.0, 1.0, 1.0, 1.0, 1.0, 1.0, 1.0, 1.0, 1.0, 1.0, 1.0, 1.0, 1.0, 1.0, 1.0, 1.0, 1.0, 1.0, 1.0, 1.0, 1.0, 1.0, 1.0, 1.0, 1.0, 1.0, 1.0, 1.0, 1.0, 1.0, 1.0, 1.0, 1.0, 1.0, 1.0, 1.0, 1.0, 1.0, 1.0, 1.0, 1.0, 1.0, 1.0, 1.0, 1.0, 1.0, 1.0, 1.0, 1.0, 1.0, 1.0, 1.0, 1.0, 1.0, 1.0, 1.0, 1.0, 1.0, 1.0, 1.0, 1.0, 1.0, 1.0, 1.0, 1.0, 1.0, 1.0, 1.0, 1.0, 1.0, 1.0, 1.0, 1.0, 1.0, 1.0, 1.0, 1.0, 1.0, 1.0, 1.0, 1.0, 1.0, 1.0, 1.0, 1.0, 1.0, 1.0, 1.0, 1.0, 1.0, 1.0, 1.0, 1.0, 1.0, 1.0, 1.0, 1.0, 1.0, 1.0, 1.0, 1.0, 1.0, 1.0, 1.0, 1.0, 1.0, 1.0, 1.0, 1.0, 1.0, 1.0, 1.0, 1.0, 1.0, 1.0, 1.0, 1.0, 1.0, 1.0, 1.0, 1.0, 1.0, 1.0, 1.0, 1.0, 1.0, 1.0, 1.0, 1.0, 1.0, 1.0, 1.0, 1.0, 1.0, 1.0, 1.0, 1.0, 1.0, 1.0, 1.0, 1.0, 1.0, 1.0, 1.0, 1.0, 1.0, 1.0, 1.0, 1.0, 1.0, 1.0, 1.0, 1.0, 1.0, 1.0, 1.0, 1.0, 1.0, 1.0, 1.0, 1.0, 1.0, 1.0, 1.0, 1.0, 1.0, 1.0, 1.0, 1.0, 1.0, 1.0, 1.0, 1.0, 1.0, 1.0, 1.0, 1.0, 1.0, 1.0, 1.0, 1.0, 1.0, 1.0, 1.0, 1.0, 1.0, 1.0, 1.0, 1.0, 1.0, 1.0, 1.0, 1.0, 1.0, 1.0, 1.0, 1.0, 1.0, 1.0, 1.0, 1.0, 1.0, 1.0, 1.0, 1.0, 1.0, 1.0, 1.0, 1.0, 1.0, 1.0, 1.0, 1.0, 1.0, 1.0, 1.0, 1.0, 1.0, 1.0, 1.0, 1.0, 1.0, 1.0, 1.0, 1.0, 1.0, 1.0, 1.0, 1.0, 1.0, 1.0, 1.0, 1.0, 1.0, 1.0, 1.0, 1.0, 1.0, 1.0, 1.0, 1.0, 1.0, 1.0, 1.0, 1.0, 1.0, 1.0, 1.0, 1.0, 1.0, 1.0, 1.0, 1.0, 1.0, 1.0, 1.0, 1.0, 1.0, 1.0, 1.0, 1.0, 1.0, 1.0, 1.0, 1.0, 1.0, 1.0, 1.0, 1.0, 1.0, 1.0, 1.0, 1.0, 1.0, 1.0, 1.0, 1.0, 1.0, 1.0, 1.0, 1.0, 1.0, 1.0, 1.0, 1.0, 1.0, 1.0, 1.0, 1.0, 1.0, 1.0, 1.0, 1.0, 1.0, 1.0, 1.0, 1.0, 1.0, 1.0, 1.0, 1.0, 1.0, 1.0, 1.0, 1.0, 1.0, 1.0, 1.0, 1.0, 1.0, 1.0, 1.0, 1.0, 1.0, 1.0, 1.0, 1.0, 1.0, 1.0, 1.0, 1.0, 1.0, 1.0, 1.0, 1.0, 1.0, 1.0, 1.0, 1.0, 1.0, 1.0, 1.0, 1.0, 1.0, 1.0, 1.0, 1.0, 1.0, 1.0, 1.0, 1.0, 1.0, 1.0, 1.0, 1.0, 1.0, 1.0, 1.0, 1.0, 1.0, 1.0, 1.0, 1.0, 1.0, 1.0, 1.0, 1.0, 1.0, 1.0, 1.0, 1.0, 1.0, 1.0, 1.0, 1.0, 1.0, 1.0, 1.0, 1.0, 1.0, 1.0, 1.0, 1.0, 1.0, 1.0, 1.0, 1.0, 1.0, 1.0, 1.0, 1.0, 1.0, 1.0, 1.0, 1.0, 1.0, 1.0, 1.0, 1.0, 1.0, 1.0, 1.0, 1.0, 1.0, 1.0, 1.0, 1.0, 1.0, 1.0, 1.0, 1.0, 1.0, 1.0, 1.0, 1.0, 1.0, 1.0, 1.0, 1.0, 1.0, 1.0, 1.0, 1.0, 1.0, 1.0, 1.0, 1.0, 1.0, 1.0, 1.0, 1.0, 1.0, 1.0, 1.0, 1.0, 1.0, 1.0, 1.0, 1.0, 1.0, 1.0, 1.0, 1.0, 1.0, 1.0, 1.0, 1.0, 1.0, 1.0, 1.0, 1.0, 1.0, 1.0, 1.0, 1.0, 1.0, 1.0, 1.0, 1.0, 1.0, 1.0, 1.0, 1.0, 1.0, 1.0, 1.0, 1.0, 1.0, 1.0, 1.0, 1.0, 1.0, 1.0, 1.0, 1.0, 1.0, 1.0, 1.0, 1.0, 1.0, 1.0, 1.0, 1.0, 1.0, 1.0, 1.0, 1.0, 1.0, 1.0, 1.0, 1.0, 1.0, 1.0, 1.0])
me_plane.materials.append(None)
me_plane.materials.append(mat_x)
me_plane.materials.append(None)
me_plane.update()

# ---- objects
ob_plane = bpy.data.objects.new('Plane', me_plane)

# ---- transforms, parenting, visibility, modifiers, constraints
ob_plane.location = (0.0, 0.0, 0.0)
ob_plane.scale = (0.25, 1.0, 0.75)

# ---- collection membership
col_collection.objects.link(ob_plane)

# ---- scene / render settings (as saved in the file)
scene.frame_start = 1; scene.frame_end = 250; scene.frame_set(1)
scene.render.engine = 'CYCLES'
scene.render.bake_bias = 0.0
scene.render.bake_samples = 0
scene.render.compositor_device = 'GPU'
scene.cycles.bake_type = 'DIFFUSE'
scene.eevee.use_volume_custom_range = False
scene.eevee.fast_gi_thickness_near = 0.1
scene.eevee.fast_gi_thickness_far = 0.0
scene.eevee.ray_tracing_options.screen_trace_thickness = 0.1
bpy.context.view_layer.update()

# ---- added for rendering (the .blend has no active camera and no usable light): camera, sun
cam_auto = bpy.data.cameras.new('AutoCamera')
cam_auto.lens = 50.0
cam_auto.sensor_width = 36.0
cam_auto.clip_end = 1000.0
ob_auto_camera = bpy.data.objects.new('AutoCamera', cam_auto)
scene.collection.objects.link(ob_auto_camera)
ob_auto_camera.location = (3.9254, -4.71047, 4.64032)
ob_auto_camera.rotation_euler = (1.09748, -7.21219e-08, 0.694738)
scene.camera = ob_auto_camera
light_auto_sun = bpy.data.lights.new('AutoSun', 'SUN')
light_auto_sun.energy = 3.0
light_auto_sun.angle = 0.0523599
ob_auto_sun = bpy.data.objects.new('AutoSun', light_auto_sun)
scene.collection.objects.link(ob_auto_sun)
ob_auto_sun.rotation_euler = (0.872665, 0.174533, 0.523599)
bpy.context.view_layer.update()

